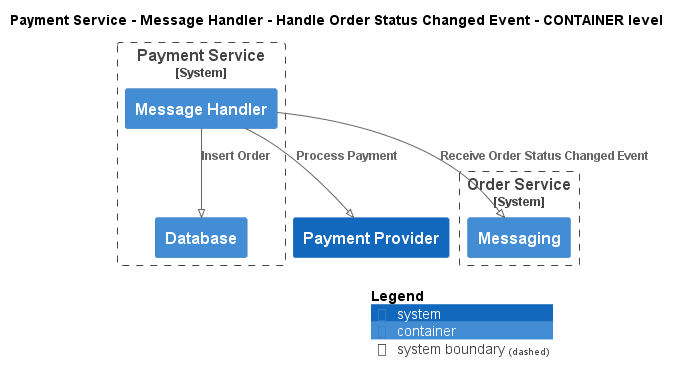

The diagram above was rendered by PlantUML. Its source (embedded in the PNG):
@startuml
!pragma layout smetana
!include ..\..\..\..\..\..\.c4s\C4_Container.puml

AddElementTag("state:new", $bgColor=green, $fontColor=#ffffff, $borderColor=green, $shadowing="False")
AddElementTag("state:changed", $bgColor=orange, $fontColor=#ffffff, $borderColor=orange, $shadowing="False")
AddElementTag("state:removed", $bgColor=red, $fontColor=#ffffff, $borderColor=red, $shadowing="False")

AddRelTag("state:new", $textColor=green, $lineColor=green)
AddRelTag("state:changed", $textColor=orange, $lineColor=orange)
AddRelTag("state:removed", $textColor=red, $lineColor=red)

SHOW_PERSON_PORTRAIT()
LAYOUT_TOP_DOWN()

skinparam linetype polyline

title Payment Service - Message Handler - Handle Order Status Changed Event - CONTAINER level


System_Boundary(ECommercePlatform.SoftwareSystems.PaymentService, "Payment Service") {
    Container(ECommercePlatform.SoftwareSystems.PaymentService.Containers.MessageHandler, "Message Handler", "", "")
    Container(ECommercePlatform.SoftwareSystems.PaymentService.Containers.Database, "Database", "", "")
}

System_Boundary(ECommercePlatform.SoftwareSystems.OrderService, "Order Service") {
    Container(ECommercePlatform.SoftwareSystems.OrderService.Containers.Messaging, "Messaging", "", "")
}
System(ECommercePlatform.SoftwareSystems.PaymentProvider, "Payment Provider", "")

Rel(ECommercePlatform.SoftwareSystems.PaymentService.Containers.MessageHandler, ECommercePlatform.SoftwareSystems.OrderService.Containers.Messaging, "Receive Order Status Changed Event")
Rel(ECommercePlatform.SoftwareSystems.PaymentService.Containers.MessageHandler, ECommercePlatform.SoftwareSystems.PaymentService.Containers.Database, "Insert Order")
Rel(ECommercePlatform.SoftwareSystems.PaymentService.Containers.MessageHandler, ECommercePlatform.SoftwareSystems.PaymentProvider, "Process Payment")


SHOW_LEGEND()
@enduml